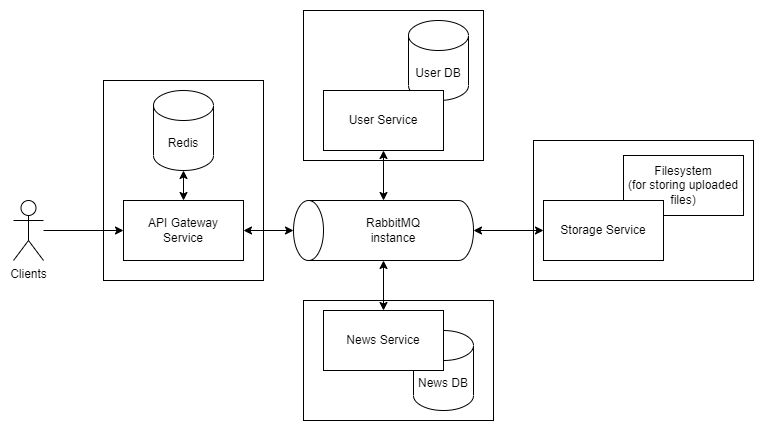

The diagram above was exported from draw.io. Its source (the exported page's mxGraphModel, read from the mxfile embedded in the PNG):
<mxGraphModel dx="1888" dy="1581" grid="1" gridSize="10" guides="1" tooltips="1" connect="1" arrows="1" fold="1" page="1" pageScale="1" pageWidth="850" pageHeight="1100" math="0" shadow="0">
  <root>
    <mxCell id="0" />
    <mxCell id="1" parent="0" />
    <mxCell id="R5XTnsnffKfThyiwMle4-26" value="" style="rounded=0;whiteSpace=wrap;html=1;fillColor=none;" vertex="1" parent="1">
      <mxGeometry x="90" y="50" width="160" height="200" as="geometry" />
    </mxCell>
    <mxCell id="R5XTnsnffKfThyiwMle4-18" value="Filesystem&lt;br&gt;(for storing uploaded files)" style="rounded=0;whiteSpace=wrap;html=1;" vertex="1" parent="1">
      <mxGeometry x="610" y="125" width="120" height="60" as="geometry" />
    </mxCell>
    <mxCell id="R5XTnsnffKfThyiwMle4-17" value="News DB" style="shape=cylinder3;whiteSpace=wrap;html=1;boundedLbl=1;backgroundOutline=1;size=15;" vertex="1" parent="1">
      <mxGeometry x="400" y="300" width="60" height="80" as="geometry" />
    </mxCell>
    <mxCell id="R5XTnsnffKfThyiwMle4-13" style="edgeStyle=orthogonalEdgeStyle;rounded=0;orthogonalLoop=1;jettySize=auto;html=1;entryX=0.5;entryY=0;entryDx=0;entryDy=0;entryPerimeter=0;startArrow=classic;startFill=1;" edge="1" parent="1" source="R5XTnsnffKfThyiwMle4-1" target="R5XTnsnffKfThyiwMle4-2">
      <mxGeometry relative="1" as="geometry" />
    </mxCell>
    <mxCell id="R5XTnsnffKfThyiwMle4-25" style="edgeStyle=orthogonalEdgeStyle;rounded=0;orthogonalLoop=1;jettySize=auto;html=1;startArrow=classic;startFill=1;" edge="1" parent="1" source="R5XTnsnffKfThyiwMle4-1" target="R5XTnsnffKfThyiwMle4-24">
      <mxGeometry relative="1" as="geometry" />
    </mxCell>
    <mxCell id="R5XTnsnffKfThyiwMle4-1" value="API Gateway&lt;br&gt;Service" style="rounded=0;whiteSpace=wrap;html=1;" vertex="1" parent="1">
      <mxGeometry x="110" y="170" width="120" height="60" as="geometry" />
    </mxCell>
    <mxCell id="R5XTnsnffKfThyiwMle4-2" value="" style="shape=cylinder3;whiteSpace=wrap;html=1;boundedLbl=1;backgroundOutline=1;size=15;rotation=-90;" vertex="1" parent="1">
      <mxGeometry x="340" y="110" width="60" height="180" as="geometry" />
    </mxCell>
    <mxCell id="R5XTnsnffKfThyiwMle4-3" value="RabbitMQ&lt;br&gt;instance" style="text;html=1;strokeColor=none;fillColor=none;align=center;verticalAlign=middle;whiteSpace=wrap;rounded=0;" vertex="1" parent="1">
      <mxGeometry x="350" y="185" width="60" height="30" as="geometry" />
    </mxCell>
    <mxCell id="R5XTnsnffKfThyiwMle4-11" style="edgeStyle=orthogonalEdgeStyle;rounded=0;orthogonalLoop=1;jettySize=auto;html=1;entryX=1;entryY=0.5;entryDx=0;entryDy=0;entryPerimeter=0;startArrow=classic;startFill=1;" edge="1" parent="1" source="R5XTnsnffKfThyiwMle4-6" target="R5XTnsnffKfThyiwMle4-2">
      <mxGeometry relative="1" as="geometry" />
    </mxCell>
    <mxCell id="R5XTnsnffKfThyiwMle4-10" style="edgeStyle=orthogonalEdgeStyle;rounded=0;orthogonalLoop=1;jettySize=auto;html=1;entryX=0;entryY=0.5;entryDx=0;entryDy=0;entryPerimeter=0;startArrow=classic;startFill=1;" edge="1" parent="1" source="R5XTnsnffKfThyiwMle4-7" target="R5XTnsnffKfThyiwMle4-2">
      <mxGeometry relative="1" as="geometry" />
    </mxCell>
    <mxCell id="R5XTnsnffKfThyiwMle4-7" value="News Service" style="rounded=0;whiteSpace=wrap;html=1;" vertex="1" parent="1">
      <mxGeometry x="310" y="280" width="120" height="60" as="geometry" />
    </mxCell>
    <mxCell id="R5XTnsnffKfThyiwMle4-12" style="edgeStyle=orthogonalEdgeStyle;rounded=0;orthogonalLoop=1;jettySize=auto;html=1;startArrow=classic;startFill=1;" edge="1" parent="1" source="R5XTnsnffKfThyiwMle4-8" target="R5XTnsnffKfThyiwMle4-2">
      <mxGeometry relative="1" as="geometry" />
    </mxCell>
    <mxCell id="R5XTnsnffKfThyiwMle4-8" value="Storage Service" style="rounded=0;whiteSpace=wrap;html=1;" vertex="1" parent="1">
      <mxGeometry x="530" y="170" width="120" height="60" as="geometry" />
    </mxCell>
    <mxCell id="R5XTnsnffKfThyiwMle4-15" style="edgeStyle=orthogonalEdgeStyle;rounded=0;orthogonalLoop=1;jettySize=auto;html=1;" edge="1" parent="1" source="R5XTnsnffKfThyiwMle4-14" target="R5XTnsnffKfThyiwMle4-1">
      <mxGeometry relative="1" as="geometry" />
    </mxCell>
    <mxCell id="R5XTnsnffKfThyiwMle4-14" value="Clients" style="shape=umlActor;verticalLabelPosition=bottom;verticalAlign=top;html=1;outlineConnect=0;" vertex="1" parent="1">
      <mxGeometry y="170" width="30" height="60" as="geometry" />
    </mxCell>
    <mxCell id="R5XTnsnffKfThyiwMle4-16" value="User DB" style="shape=cylinder3;whiteSpace=wrap;html=1;boundedLbl=1;backgroundOutline=1;size=15;" vertex="1" parent="1">
      <mxGeometry x="395" y="-10" width="60" height="80" as="geometry" />
    </mxCell>
    <mxCell id="R5XTnsnffKfThyiwMle4-6" value="User Service" style="rounded=0;whiteSpace=wrap;html=1;" vertex="1" parent="1">
      <mxGeometry x="310" y="60" width="120" height="60" as="geometry" />
    </mxCell>
    <mxCell id="R5XTnsnffKfThyiwMle4-20" value="" style="rounded=0;whiteSpace=wrap;html=1;fillColor=none;" vertex="1" parent="1">
      <mxGeometry x="290" y="270" width="190" height="120" as="geometry" />
    </mxCell>
    <mxCell id="R5XTnsnffKfThyiwMle4-21" value="" style="rounded=0;whiteSpace=wrap;html=1;fillColor=none;" vertex="1" parent="1">
      <mxGeometry x="290" y="-20" width="180" height="150" as="geometry" />
    </mxCell>
    <mxCell id="R5XTnsnffKfThyiwMle4-22" value="" style="rounded=0;whiteSpace=wrap;html=1;fillColor=none;" vertex="1" parent="1">
      <mxGeometry x="520" y="110" width="220" height="140" as="geometry" />
    </mxCell>
    <mxCell id="R5XTnsnffKfThyiwMle4-24" value="Redis" style="shape=cylinder3;whiteSpace=wrap;html=1;boundedLbl=1;backgroundOutline=1;size=15;fillColor=default;" vertex="1" parent="1">
      <mxGeometry x="140" y="60" width="60" height="80" as="geometry" />
    </mxCell>
  </root>
</mxGraphModel>